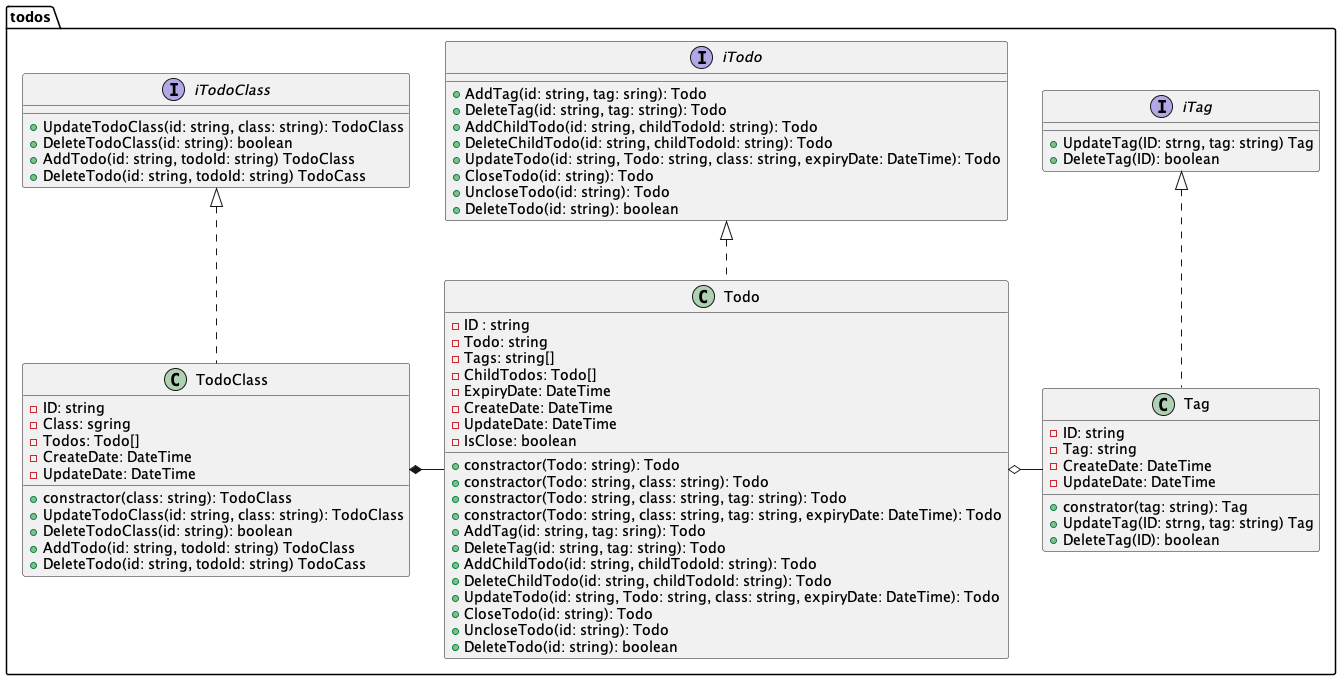

The diagram above was rendered by PlantUML. Its source (embedded in the PNG):
@startuml

package todos {


class Todo {
    - ID : string
    - Todo: string
    - Tags: string[]
    - ChildTodos: Todo[]
    - ExpiryDate: DateTime
    - CreateDate: DateTime
    - UpdateDate: DateTime
    - IsClose: boolean
    + constractor(Todo: string): Todo
    + constractor(Todo: string, class: string): Todo
    + constractor(Todo: string, class: string, tag: string): Todo
    + constractor(Todo: string, class: string, tag: string, expiryDate: DateTime): Todo
    + AddTag(id: string, tag: sring): Todo
    + DeleteTag(id: string, tag: string): Todo
    + AddChildTodo(id: string, childTodoId: string): Todo
    + DeleteChildTodo(id: string, childTodoId: string): Todo
    + UpdateTodo(id: string, Todo: string, class: string, expiryDate: DateTime): Todo
    + CloseTodo(id: string): Todo
    + UncloseTodo(id: string): Todo
    + DeleteTodo(id: string): boolean
}

interface iTodo {
    + AddTag(id: string, tag: sring): Todo
    + DeleteTag(id: string, tag: string): Todo
    + AddChildTodo(id: string, childTodoId: string): Todo
    + DeleteChildTodo(id: string, childTodoId: string): Todo
    + UpdateTodo(id: string, Todo: string, class: string, expiryDate: DateTime): Todo
    + CloseTodo(id: string): Todo
    + UncloseTodo(id: string): Todo
    + DeleteTodo(id: string): boolean
}

class TodoClass {
    - ID: string
    - Class: sgring
    - Todos: Todo[]
    - CreateDate: DateTime
    - UpdateDate: DateTime
    + constractor(class: string): TodoClass
    + UpdateTodoClass(id: string, class: string): TodoClass
    + DeleteTodoClass(id: string): boolean
    + AddTodo(id: string, todoId: string) TodoClass
    + DeleteTodo(id: string, todoId: string) TodoCass
}

interface iTodoClass {
    + UpdateTodoClass(id: string, class: string): TodoClass
    + DeleteTodoClass(id: string): boolean
    + AddTodo(id: string, todoId: string) TodoClass
    + DeleteTodo(id: string, todoId: string) TodoCass
}

class Tag {
    - ID: string
    - Tag: string
    - CreateDate: DateTime
    - UpdateDate: DateTime
    + constrator(tag: string): Tag
    + UpdateTag(ID: strng, tag: string) Tag
    + DeleteTag(ID): boolean
}

interface iTag {
    + UpdateTag(ID: strng, tag: string) Tag
    + DeleteTag(ID): boolean 
}

}

Todo --le--* TodoClass
Tag --le--o Todo
iTodo <|.. Todo
iTodoClass <|.. TodoClass
iTag <|.. Tag

@enduml